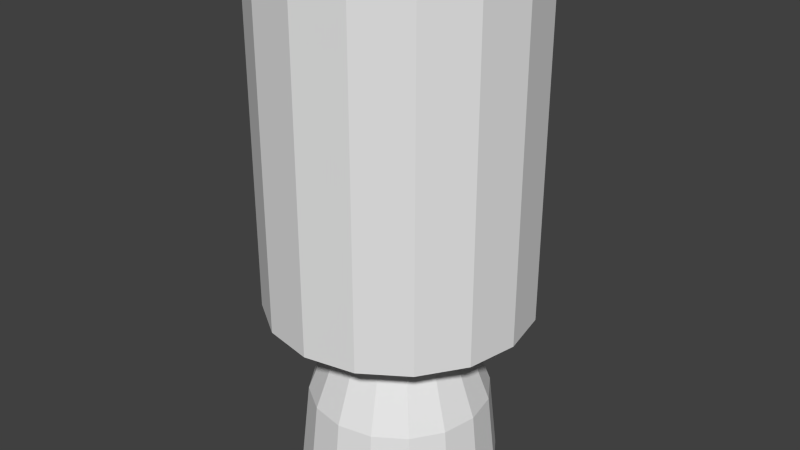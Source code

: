 # Source: ColliderZephiro23.blend  (saved by Blender 2.76.0; exported with 4.5.12 LTS)
import bpy
from mathutils import Matrix  # noqa: F401  (used for matrix-valued properties, if any)

bpy.ops.wm.read_factory_settings(use_empty=True)
scene = bpy.context.scene
scene.name = 'Scene'

# ---- collections
col_collection_1 = bpy.data.collections.new('Collection 1'); scene.collection.children.link(col_collection_1)

# ---- world
world_world = bpy.data.worlds.new('World'); scene.world = world_world
world_world.color = (0.05088, 0.05088, 0.05088)
world_world.use_sun_shadow = False
world_world.sun_shadow_jitter_overblur = 0.0
world_world.cycles.sampling_method = 'MANUAL'
world_world.cycles.sample_map_resolution = 256

# ---- meshes
me_cylinder_012 = bpy.data.meshes.new('Cylinder.012')
me_cylinder_012.from_pydata([(0.0, 0.733, -1.006), (0.0, 0.4431, 0.1727), (0.2805, 0.6772, -1.006), (0.1696, 0.4094, 0.1727), (0.5183, 0.5183, -1.006), (0.3133, 0.3133, 0.1727), (0.6772, 0.2805, -1.006), (0.4094, 0.1696, 0.1727), (0.733, -3.204e-08, -1.006), (0.4431, -1.937e-08, 0.1727), (0.6772, -0.2805, -1.006), (0.4094, -0.1696, 0.1727), (0.5183, -0.5183, -1.006), (0.3133, -0.3133, 0.1727), (0.2805, -0.6772, -1.006), (0.1696, -0.4094, 0.1727), (1.107e-07, -0.733, -1.006), (6.691e-08, -0.4431, 0.1727), (-0.2805, -0.6772, -1.006), (-0.1696, -0.4094, 0.1727), (-0.5183, -0.5183, -1.006), (-0.3133, -0.3133, 0.1727), (-0.6772, -0.2805, -1.006), (-0.4094, -0.1696, 0.1727), (-0.733, 8.741e-09, -1.006), (-0.4431, 5.284e-09, 0.1727), (-0.6772, 0.2805, -1.006), (-0.4094, 0.1696, 0.1727), (-0.5183, 0.5183, -1.006), (-0.3133, 0.3133, 0.1727), (-0.2805, 0.6772, -1.006), (-0.1696, 0.4094, 0.1727), (0.0, 0.6693, -0.4166), (0.2561, 0.6184, -0.4166), (0.4733, 0.4733, -0.4166), (0.6184, 0.2561, -0.4166), (0.6693, -2.926e-08, -0.4166), (0.6184, -0.2561, -0.4166), (0.4733, -0.4733, -0.4166), (0.2561, -0.6184, -0.4166), (1.011e-07, -0.6693, -0.4166), (-0.2561, -0.6184, -0.4166), (-0.4733, -0.4733, -0.4166), (-0.6184, -0.2561, -0.4166), (-0.6693, 7.981e-09, -0.4166), (-0.6184, 0.2561, -0.4166), (-0.4733, 0.4733, -0.4166), (-0.2561, 0.6184, -0.4166)], [], [(32, 1, 3, 33), (33, 3, 5, 34), (34, 5, 7, 35), (35, 7, 9, 36), (36, 9, 11, 37), (37, 11, 13, 38), (38, 13, 15, 39), (39, 15, 17, 40), (40, 17, 19, 41), (41, 19, 21, 42), (42, 21, 23, 43), (43, 23, 25, 44), (44, 25, 27, 45), (45, 27, 29, 46), (3, 1, 31, 29, 27, 25, 23, 21, 19, 17, 15, 13, 11, 9, 7, 5), (47, 31, 1, 32), (46, 29, 31, 47), (0, 2, 4, 6, 8, 10, 12, 14, 16, 18, 20, 22, 24, 26, 28, 30), (28, 46, 47, 30), (30, 47, 32, 0), (26, 45, 46, 28), (24, 44, 45, 26), (22, 43, 44, 24), (20, 42, 43, 22), (18, 41, 42, 20), (16, 40, 41, 18), (14, 39, 40, 16), (12, 38, 39, 14), (10, 37, 38, 12), (8, 36, 37, 10), (6, 35, 36, 8), (4, 34, 35, 6), (2, 33, 34, 4), (0, 32, 33, 2)])
me_cylinder_012.use_remesh_preserve_volume = False
me_cylinder_012.use_remesh_preserve_attributes = False
me_cylinder_012.use_mirror_vertex_groups = False
me_cylinder_012.update()
me_cylinder_011 = bpy.data.meshes.new('Cylinder.011')
me_cylinder_011.from_pydata([(0.0, 0.97, -5.076), (0.0, 0.97, 1.0), (0.3712, 0.8962, -5.076), (0.3712, 0.8962, 1.0), (0.6859, 0.6859, -5.076), (0.6859, 0.6859, 1.0), (0.8962, 0.3712, -5.076), (0.8962, 0.3712, 1.0), (0.97, -4.24e-08, -5.076), (0.97, -4.24e-08, 1.0), (0.8962, -0.3712, -5.076), (0.8962, -0.3712, 1.0), (0.6859, -0.6859, -5.076), (0.6859, -0.6859, 1.0), (0.3712, -0.8962, -5.076), (0.3712, -0.8962, 1.0), (1.465e-07, -0.97, -5.076), (1.465e-07, -0.97, 1.0), (-0.3712, -0.8962, -5.076), (-0.3712, -0.8962, 1.0), (-0.6859, -0.6859, -5.076), (-0.6859, -0.6859, 1.0), (-0.8962, -0.3712, -5.076), (-0.8962, -0.3712, 1.0), (-0.97, 1.157e-08, -5.076), (-0.97, 1.157e-08, 1.0), (-0.8962, 0.3712, -5.076), (-0.8962, 0.3712, 1.0), (-0.6859, 0.6859, -5.076), (-0.6859, 0.6859, 1.0), (-0.3712, 0.8962, -5.076), (-0.3712, 0.8962, 1.0), (0.0, 0.4809, -5.373), (0.184, 0.4443, -5.373), (0.34, 0.34, -5.373), (0.4443, 0.184, -5.373), (0.4809, -2.102e-08, -5.373), (0.4443, -0.184, -5.373), (0.34, -0.34, -5.373), (0.184, -0.4443, -5.373), (7.261e-08, -0.4809, -5.373), (-0.184, -0.4443, -5.373), (-0.34, -0.34, -5.373), (-0.4443, -0.184, -5.373), (-0.4809, 5.735e-09, -5.373), (-0.4443, 0.184, -5.373), (-0.34, 0.34, -5.373), (-0.184, 0.4443, -5.373)], [], [(0, 1, 3, 2), (2, 3, 5, 4), (4, 5, 7, 6), (6, 7, 9, 8), (8, 9, 11, 10), (10, 11, 13, 12), (12, 13, 15, 14), (14, 15, 17, 16), (16, 17, 19, 18), (18, 19, 21, 20), (20, 21, 23, 22), (22, 23, 25, 24), (24, 25, 27, 26), (26, 27, 29, 28), (3, 1, 31, 29, 27, 25, 23, 21, 19, 17, 15, 13, 11, 9, 7, 5), (30, 31, 1, 0), (28, 29, 31, 30), (10, 12, 38, 37), (32, 33, 34, 35, 36, 37, 38, 39, 40, 41, 42, 43, 44, 45, 46, 47), (20, 22, 43, 42), (30, 0, 32, 47), (6, 8, 36, 35), (16, 18, 41, 40), (26, 28, 46, 45), (2, 4, 34, 33), (12, 14, 39, 38), (22, 24, 44, 43), (8, 10, 37, 36), (18, 20, 42, 41), (28, 30, 47, 46), (4, 6, 35, 34), (14, 16, 40, 39), (0, 2, 33, 32), (24, 26, 45, 44)])
me_cylinder_011.use_remesh_preserve_volume = False
me_cylinder_011.use_remesh_preserve_attributes = False
me_cylinder_011.use_mirror_vertex_groups = False
me_cylinder_011.update()

# ---- objects
ob_colliderbottom = bpy.data.objects.new('ColliderBottom', me_cylinder_012)
ob_collidertop = bpy.data.objects.new('ColliderTop', me_cylinder_011)

# ---- transforms, parenting, visibility, modifiers, constraints
ob_colliderbottom.location = (0.0, 0.0, -3.139)
ob_colliderbottom.lineart.crease_threshold = 0.0
ob_collidertop.location = (0.0, 0.0, -0.7659)
ob_collidertop.scale = (1.0, 1.0, 0.4071)
ob_collidertop.lineart.crease_threshold = 0.0

# ---- collection membership
col_collection_1.objects.link(ob_colliderbottom)
col_collection_1.objects.link(ob_collidertop)

# ---- scene / render settings (as saved in the file)
scene.frame_start = 1; scene.frame_end = 250; scene.frame_set(0)
scene.render.engine = 'BLENDER_EEVEE_NEXT'
scene.render.resolution_percentage = 50
scene.render.dither_intensity = 0.0
scene.cycles.use_denoising = False
scene.cycles.samples = 10
scene.cycles.sampling_pattern = 'TABULATED_SOBOL'
scene.cycles.light_sampling_threshold = 0.0
scene.cycles.use_adaptive_sampling = False
scene.cycles.use_light_tree = False
scene.cycles.blur_glossy = 0.0
scene.cycles.pixel_filter_type = 'GAUSSIAN'
scene.cycles.sample_clamp_indirect = 0.0
scene.view_settings.view_transform = 'Standard'
bpy.context.view_layer.update()

# ---- added for rendering (the .blend has no active camera and no usable light): camera, sun
cam_auto = bpy.data.cameras.new('AutoCamera')
cam_auto.lens = 50.0
cam_auto.sensor_width = 36.0
cam_auto.clip_end = 1000.0
ob_auto_camera = bpy.data.objects.new('AutoCamera', cam_auto)
scene.collection.objects.link(ob_auto_camera)
ob_auto_camera.location = (4.32585, -5.19102, 1.20895)
ob_auto_camera.rotation_euler = (1.09748, -7.21219e-08, 0.694738)
scene.camera = ob_auto_camera
light_auto_sun = bpy.data.lights.new('AutoSun', 'SUN')
light_auto_sun.energy = 3.0
light_auto_sun.angle = 0.0523599
ob_auto_sun = bpy.data.objects.new('AutoSun', light_auto_sun)
scene.collection.objects.link(ob_auto_sun)
ob_auto_sun.rotation_euler = (0.872665, 0.174533, 0.523599)
bpy.context.view_layer.update()
